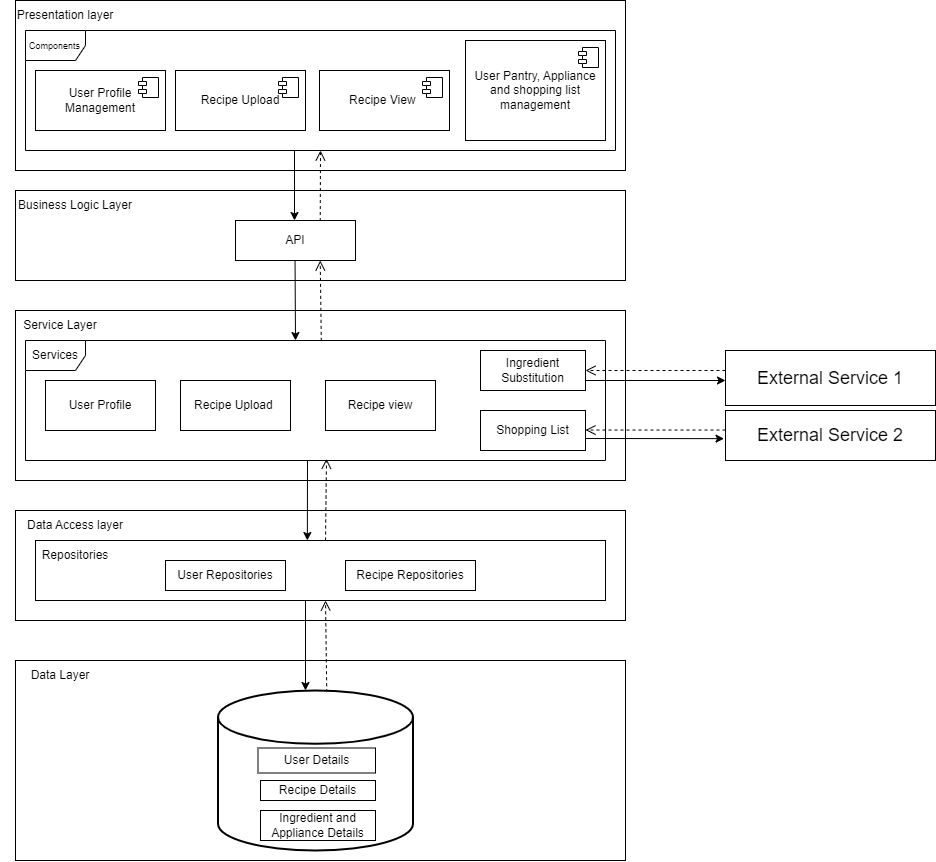

The diagram above was exported from draw.io. Its source (the exported page's mxGraphModel, read from the mxfile embedded in the PNG):
<mxGraphModel dx="1880" dy="749" grid="1" gridSize="10" guides="1" tooltips="1" connect="1" arrows="1" fold="1" page="1" pageScale="1" pageWidth="850" pageHeight="1100" math="0" shadow="0">
  <root>
    <mxCell id="0" />
    <mxCell id="1" parent="0" />
    <mxCell id="sH97HFN882L1To0Lmp61-2" value="" style="rounded=0;whiteSpace=wrap;html=1;" parent="1" vertex="1">
      <mxGeometry x="150" y="30" width="610" height="170" as="geometry" />
    </mxCell>
    <mxCell id="sH97HFN882L1To0Lmp61-3" value="" style="rounded=0;whiteSpace=wrap;html=1;" parent="1" vertex="1">
      <mxGeometry x="150" y="220" width="610" height="90" as="geometry" />
    </mxCell>
    <mxCell id="sH97HFN882L1To0Lmp61-4" value="" style="rounded=0;whiteSpace=wrap;html=1;" parent="1" vertex="1">
      <mxGeometry x="150" y="690" width="610" height="200" as="geometry" />
    </mxCell>
    <mxCell id="sH97HFN882L1To0Lmp61-7" value="Presentation layer" style="text;html=1;align=center;verticalAlign=middle;whiteSpace=wrap;rounded=0;" parent="1" vertex="1">
      <mxGeometry x="140" y="30" width="120" height="30" as="geometry" />
    </mxCell>
    <mxCell id="sH97HFN882L1To0Lmp61-8" value="Business Logic Layer" style="text;html=1;align=center;verticalAlign=middle;whiteSpace=wrap;rounded=0;" parent="1" vertex="1">
      <mxGeometry x="150" y="220" width="120" height="30" as="geometry" />
    </mxCell>
    <mxCell id="sH97HFN882L1To0Lmp61-9" value="Data Layer" style="text;html=1;align=center;verticalAlign=middle;whiteSpace=wrap;rounded=0;" parent="1" vertex="1">
      <mxGeometry x="135" y="690" width="120" height="30" as="geometry" />
    </mxCell>
    <mxCell id="sH97HFN882L1To0Lmp61-10" value="User Profile Management" style="html=1;dropTarget=0;whiteSpace=wrap;" parent="1" vertex="1">
      <mxGeometry x="170" y="100" width="130" height="60" as="geometry" />
    </mxCell>
    <mxCell id="sH97HFN882L1To0Lmp61-11" value="" style="shape=module;jettyWidth=8;jettyHeight=4;" parent="sH97HFN882L1To0Lmp61-10" vertex="1">
      <mxGeometry x="1" width="20" height="20" relative="1" as="geometry">
        <mxPoint x="-27" y="7" as="offset" />
      </mxGeometry>
    </mxCell>
    <mxCell id="sH97HFN882L1To0Lmp61-12" value="Recipe Upload" style="html=1;dropTarget=0;whiteSpace=wrap;" parent="1" vertex="1">
      <mxGeometry x="310" y="100" width="130" height="60" as="geometry" />
    </mxCell>
    <mxCell id="sH97HFN882L1To0Lmp61-13" value="" style="shape=module;jettyWidth=8;jettyHeight=4;" parent="sH97HFN882L1To0Lmp61-12" vertex="1">
      <mxGeometry x="1" width="20" height="20" relative="1" as="geometry">
        <mxPoint x="-27" y="7" as="offset" />
      </mxGeometry>
    </mxCell>
    <mxCell id="sH97HFN882L1To0Lmp61-14" value="Recipe View&amp;nbsp;" style="html=1;dropTarget=0;whiteSpace=wrap;" parent="1" vertex="1">
      <mxGeometry x="454" y="100" width="130" height="60" as="geometry" />
    </mxCell>
    <mxCell id="sH97HFN882L1To0Lmp61-15" value="" style="shape=module;jettyWidth=8;jettyHeight=4;" parent="sH97HFN882L1To0Lmp61-14" vertex="1">
      <mxGeometry x="1" width="20" height="20" relative="1" as="geometry">
        <mxPoint x="-27" y="7" as="offset" />
      </mxGeometry>
    </mxCell>
    <mxCell id="sH97HFN882L1To0Lmp61-16" value="User Pantry, Appliance and shopping list management" style="html=1;dropTarget=0;whiteSpace=wrap;" parent="1" vertex="1">
      <mxGeometry x="600" y="70" width="140" height="100" as="geometry" />
    </mxCell>
    <mxCell id="sH97HFN882L1To0Lmp61-17" value="" style="shape=module;jettyWidth=8;jettyHeight=4;" parent="sH97HFN882L1To0Lmp61-16" vertex="1">
      <mxGeometry x="1" width="20" height="20" relative="1" as="geometry">
        <mxPoint x="-27" y="7" as="offset" />
      </mxGeometry>
    </mxCell>
    <mxCell id="sH97HFN882L1To0Lmp61-18" value="" style="rounded=0;whiteSpace=wrap;html=1;" parent="1" vertex="1">
      <mxGeometry x="150" y="540" width="610" height="110" as="geometry" />
    </mxCell>
    <mxCell id="sH97HFN882L1To0Lmp61-19" value="Data Access layer" style="text;html=1;align=center;verticalAlign=middle;whiteSpace=wrap;rounded=0;" parent="1" vertex="1">
      <mxGeometry x="150" y="540" width="120" height="30" as="geometry" />
    </mxCell>
    <mxCell id="15STi6aiSeBATqtdHaLk-2" value="" style="rounded=0;whiteSpace=wrap;html=1;" parent="1" vertex="1">
      <mxGeometry x="170" y="570" width="570" height="60" as="geometry" />
    </mxCell>
    <mxCell id="15STi6aiSeBATqtdHaLk-3" value="API" style="rounded=0;whiteSpace=wrap;html=1;" parent="1" vertex="1">
      <mxGeometry x="370" y="250" width="120" height="40" as="geometry" />
    </mxCell>
    <mxCell id="15STi6aiSeBATqtdHaLk-8" value="&lt;font style=&quot;font-size: 9px;&quot;&gt;Components&lt;/font&gt;" style="shape=umlFrame;whiteSpace=wrap;html=1;pointerEvents=0;" parent="1" vertex="1">
      <mxGeometry x="160" y="60" width="590" height="120" as="geometry" />
    </mxCell>
    <mxCell id="15STi6aiSeBATqtdHaLk-9" value="" style="endArrow=classic;html=1;rounded=0;" parent="1" edge="1">
      <mxGeometry width="50" height="50" relative="1" as="geometry">
        <mxPoint x="429" y="180" as="sourcePoint" />
        <mxPoint x="429" y="250" as="targetPoint" />
      </mxGeometry>
    </mxCell>
    <mxCell id="ivJTlx1EIdESJmakZdLE-1" value="" style="rounded=0;whiteSpace=wrap;html=1;" vertex="1" parent="1">
      <mxGeometry x="150" y="340" width="610" height="170" as="geometry" />
    </mxCell>
    <mxCell id="ivJTlx1EIdESJmakZdLE-2" value="Service Layer" style="text;html=1;align=center;verticalAlign=middle;whiteSpace=wrap;rounded=0;" vertex="1" parent="1">
      <mxGeometry x="150" y="340" width="90" height="30" as="geometry" />
    </mxCell>
    <mxCell id="ivJTlx1EIdESJmakZdLE-3" value="Services" style="shape=umlFrame;whiteSpace=wrap;html=1;pointerEvents=0;" vertex="1" parent="1">
      <mxGeometry x="160" y="370" width="580" height="120" as="geometry" />
    </mxCell>
    <mxCell id="ivJTlx1EIdESJmakZdLE-4" value="User Profile" style="html=1;whiteSpace=wrap;" vertex="1" parent="1">
      <mxGeometry x="180" y="410" width="110" height="50" as="geometry" />
    </mxCell>
    <mxCell id="ivJTlx1EIdESJmakZdLE-5" value="Recipe Upload&amp;nbsp;" style="html=1;whiteSpace=wrap;" vertex="1" parent="1">
      <mxGeometry x="315" y="410" width="110" height="50" as="geometry" />
    </mxCell>
    <mxCell id="ivJTlx1EIdESJmakZdLE-6" value="Recipe view" style="html=1;whiteSpace=wrap;" vertex="1" parent="1">
      <mxGeometry x="460" y="410" width="110" height="50" as="geometry" />
    </mxCell>
    <mxCell id="ivJTlx1EIdESJmakZdLE-7" value="Ingredient Substitution" style="html=1;whiteSpace=wrap;" vertex="1" parent="1">
      <mxGeometry x="615" y="380" width="105" height="40" as="geometry" />
    </mxCell>
    <mxCell id="ivJTlx1EIdESJmakZdLE-8" value="Shopping List" style="html=1;whiteSpace=wrap;" vertex="1" parent="1">
      <mxGeometry x="615" y="440" width="105" height="40" as="geometry" />
    </mxCell>
    <mxCell id="ivJTlx1EIdESJmakZdLE-9" value="" style="html=1;verticalAlign=bottom;endArrow=open;dashed=1;endSize=8;curved=0;rounded=0;exitX=0.706;exitY=0.014;exitDx=0;exitDy=0;exitPerimeter=0;" edge="1" parent="1" source="15STi6aiSeBATqtdHaLk-3">
      <mxGeometry relative="1" as="geometry">
        <mxPoint x="640" y="300" as="sourcePoint" />
        <mxPoint x="455" y="180" as="targetPoint" />
      </mxGeometry>
    </mxCell>
    <mxCell id="ivJTlx1EIdESJmakZdLE-10" value="" style="endArrow=classic;html=1;rounded=0;" edge="1" parent="1">
      <mxGeometry width="50" height="50" relative="1" as="geometry">
        <mxPoint x="429.55" y="290" as="sourcePoint" />
        <mxPoint x="430" y="370" as="targetPoint" />
      </mxGeometry>
    </mxCell>
    <mxCell id="ivJTlx1EIdESJmakZdLE-11" value="" style="html=1;verticalAlign=bottom;endArrow=open;dashed=1;endSize=8;curved=0;rounded=0;exitX=0.51;exitY=0.003;exitDx=0;exitDy=0;exitPerimeter=0;" edge="1" parent="1" source="ivJTlx1EIdESJmakZdLE-3">
      <mxGeometry relative="1" as="geometry">
        <mxPoint x="454.71" y="361" as="sourcePoint" />
        <mxPoint x="454.71" y="290" as="targetPoint" />
      </mxGeometry>
    </mxCell>
    <mxCell id="ivJTlx1EIdESJmakZdLE-12" value="Repositories" style="text;html=1;align=center;verticalAlign=middle;whiteSpace=wrap;rounded=0;" vertex="1" parent="1">
      <mxGeometry x="180" y="570" width="60" height="30" as="geometry" />
    </mxCell>
    <mxCell id="ivJTlx1EIdESJmakZdLE-13" value="User Repositories" style="rounded=0;whiteSpace=wrap;html=1;" vertex="1" parent="1">
      <mxGeometry x="300" y="590" width="120" height="30" as="geometry" />
    </mxCell>
    <mxCell id="ivJTlx1EIdESJmakZdLE-14" value="Recipe Repositories" style="rounded=0;whiteSpace=wrap;html=1;" vertex="1" parent="1">
      <mxGeometry x="480" y="590" width="130" height="30" as="geometry" />
    </mxCell>
    <mxCell id="ivJTlx1EIdESJmakZdLE-17" value="" style="endArrow=classic;html=1;rounded=0;entryX=0.292;entryY=0.035;entryDx=0;entryDy=0;entryPerimeter=0;" edge="1" parent="1">
      <mxGeometry width="50" height="50" relative="1" as="geometry">
        <mxPoint x="442" y="490" as="sourcePoint" />
        <mxPoint x="441.86000000000007" y="570" as="targetPoint" />
      </mxGeometry>
    </mxCell>
    <mxCell id="ivJTlx1EIdESJmakZdLE-18" value="" style="html=1;verticalAlign=bottom;endArrow=open;dashed=1;endSize=8;curved=0;rounded=0;" edge="1" parent="1">
      <mxGeometry relative="1" as="geometry">
        <mxPoint x="460" y="570" as="sourcePoint" />
        <mxPoint x="461" y="488.3" as="targetPoint" />
      </mxGeometry>
    </mxCell>
    <mxCell id="ivJTlx1EIdESJmakZdLE-20" value="" style="endArrow=classic;html=1;rounded=0;" edge="1" parent="1">
      <mxGeometry width="50" height="50" relative="1" as="geometry">
        <mxPoint x="440" y="630" as="sourcePoint" />
        <mxPoint x="440" y="720" as="targetPoint" />
      </mxGeometry>
    </mxCell>
    <mxCell id="ivJTlx1EIdESJmakZdLE-21" value="" style="html=1;verticalAlign=bottom;endArrow=open;dashed=1;endSize=8;curved=0;rounded=0;exitX=0.511;exitY=0.016;exitDx=0;exitDy=0;exitPerimeter=0;" edge="1" parent="1">
      <mxGeometry relative="1" as="geometry">
        <mxPoint x="461.2700000000002" y="721.76" as="sourcePoint" />
        <mxPoint x="460" y="630" as="targetPoint" />
      </mxGeometry>
    </mxCell>
    <mxCell id="ivJTlx1EIdESJmakZdLE-22" value="&lt;font style=&quot;font-size: 18px;&quot;&gt;External Service 1&lt;/font&gt;" style="html=1;whiteSpace=wrap;" vertex="1" parent="1">
      <mxGeometry x="860" y="380" width="210" height="55" as="geometry" />
    </mxCell>
    <mxCell id="ivJTlx1EIdESJmakZdLE-24" value="" style="html=1;verticalAlign=bottom;endArrow=open;dashed=1;endSize=8;curved=0;rounded=0;entryX=1;entryY=0.5;entryDx=0;entryDy=0;" edge="1" parent="1" target="ivJTlx1EIdESJmakZdLE-7">
      <mxGeometry relative="1" as="geometry">
        <mxPoint x="860" y="400" as="sourcePoint" />
        <mxPoint x="801" y="380" as="targetPoint" />
      </mxGeometry>
    </mxCell>
    <mxCell id="ivJTlx1EIdESJmakZdLE-25" value="" style="html=1;verticalAlign=bottom;endArrow=open;dashed=1;endSize=8;curved=0;rounded=0;entryX=1;entryY=0.5;entryDx=0;entryDy=0;exitX=0;exitY=0;exitDx=0;exitDy=0;" edge="1" parent="1">
      <mxGeometry relative="1" as="geometry">
        <mxPoint x="860" y="459.55" as="sourcePoint" />
        <mxPoint x="720" y="459.55" as="targetPoint" />
      </mxGeometry>
    </mxCell>
    <mxCell id="ivJTlx1EIdESJmakZdLE-27" value="" style="endArrow=classic;html=1;rounded=0;entryX=-0.007;entryY=0.563;entryDx=0;entryDy=0;entryPerimeter=0;" edge="1" parent="1" target="ivJTlx1EIdESJmakZdLE-29">
      <mxGeometry width="50" height="50" relative="1" as="geometry">
        <mxPoint x="720" y="468" as="sourcePoint" />
        <mxPoint x="800" y="550" as="targetPoint" />
      </mxGeometry>
    </mxCell>
    <mxCell id="ivJTlx1EIdESJmakZdLE-28" value="" style="endArrow=classic;html=1;rounded=0;entryX=0;entryY=0.75;entryDx=0;entryDy=0;" edge="1" parent="1">
      <mxGeometry width="50" height="50" relative="1" as="geometry">
        <mxPoint x="720" y="410" as="sourcePoint" />
        <mxPoint x="860" y="410" as="targetPoint" />
      </mxGeometry>
    </mxCell>
    <mxCell id="ivJTlx1EIdESJmakZdLE-29" value="&lt;font style=&quot;font-size: 18px;&quot;&gt;External Service 2&lt;/font&gt;" style="html=1;whiteSpace=wrap;" vertex="1" parent="1">
      <mxGeometry x="860" y="440" width="210" height="50" as="geometry" />
    </mxCell>
    <mxCell id="ivJTlx1EIdESJmakZdLE-37" value="" style="strokeWidth=2;html=1;shape=mxgraph.flowchart.database;whiteSpace=wrap;" vertex="1" parent="1">
      <mxGeometry x="352.5" y="720" width="195" height="160" as="geometry" />
    </mxCell>
    <mxCell id="ivJTlx1EIdESJmakZdLE-32" value="User Details" style="rounded=0;whiteSpace=wrap;html=1;" vertex="1" parent="1">
      <mxGeometry x="392.5" y="777.5" width="117.5" height="25" as="geometry" />
    </mxCell>
    <mxCell id="ivJTlx1EIdESJmakZdLE-34" value="Ingredient and Appliance Details" style="rounded=0;whiteSpace=wrap;html=1;" vertex="1" parent="1">
      <mxGeometry x="395" y="840" width="115" height="30" as="geometry" />
    </mxCell>
    <mxCell id="ivJTlx1EIdESJmakZdLE-33" value="Recipe Details" style="rounded=0;whiteSpace=wrap;html=1;" vertex="1" parent="1">
      <mxGeometry x="395" y="810" width="115" height="20" as="geometry" />
    </mxCell>
  </root>
</mxGraphModel>